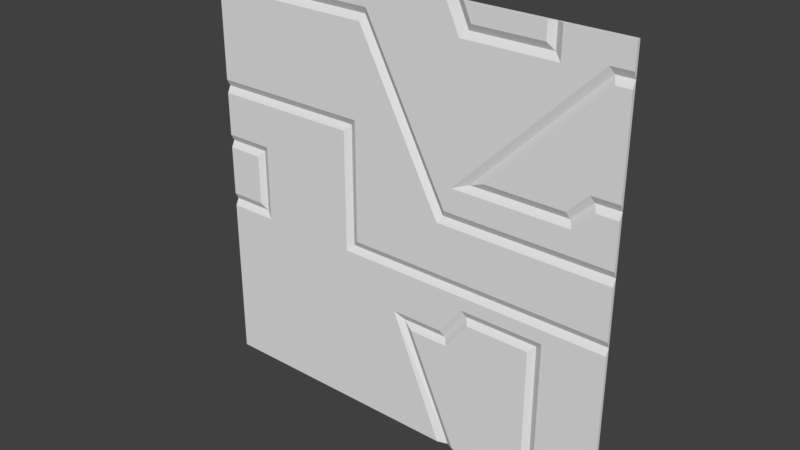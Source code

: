 # Source: exec2_1.blend  (saved by Blender 2.79.0; exported with 4.5.12 LTS)
import bpy
from mathutils import Matrix  # noqa: F401  (used for matrix-valued properties, if any)

bpy.ops.wm.read_factory_settings(use_empty=True)
scene = bpy.context.scene
scene.name = 'Scene'

# ---- collections
col_collection_1 = bpy.data.collections.new('Collection 1'); scene.collection.children.link(col_collection_1)

# ---- materials (node trees are filled in below, after node groups)
mat_exec2_1 = bpy.data.materials.new('exec2_1')
mat_exec2_1.alpha_threshold = 0.0
mat_exec2_1.use_transparent_shadow = False
mat_exec2_1.roughness = 0.5
mat_exec2_1.specular_intensity = 0.0

# ---- material node trees

# ---- world
world_world = bpy.data.worlds.new('World'); scene.world = world_world
world_world.color = (0.05088, 0.05088, 0.05088)
world_world.use_sun_shadow = False
world_world.sun_shadow_jitter_overblur = 0.0
world_world.cycles.sampling_method = 'MANUAL'

# ---- meshes
me_exec2_1 = bpy.data.meshes.new('exec2_1')
me_exec2_1.from_pydata([(-1.28, 1.28, -1.28), (1.28, 1.28, -1.28), (-1.28, 1.28, 1.28), (1.28, 1.28, 1.28), (0.8801, 1.28, -1.28), (0.8801, 1.28, 1.28), (-0.3398, 1.28, 1.28), (-0.3398, 1.28, -1.28), (-1.28, 1.28, -0.2397), (1.28, 1.28, -0.2397), (0.8801, 1.26, -0.1997), (-0.2998, 1.26, -0.1997), (-1.28, 1.28, -0.3999), (1.28, 1.28, -0.3999), (0.8401, 1.26, -0.4399), (-1.28, 1.28, -0.5799), (1.28, 1.28, -0.5799), (0.8401, 1.26, -0.5799), (1.28, 1.28, 0.1401), (0.8801, 1.26, 0.1001), (-0.2998, 1.26, 0.1401), (-1.28, 1.28, 0.1401), (1.28, 1.28, 0.36), (0.8801, 1.26, 0.4), (-0.2998, 1.26, 0.36), (-1.28, 1.28, 0.36), (1.28, 1.28, 0.4801), (0.8801, 1.26, 0.4801), (-0.2998, 1.26, 0.5201), (-1.28, 1.28, 0.4801), (0.8401, 1.26, 1.18), (-1.28, 1.28, 1.1), (1.28, 1.28, 1.1), (-0.3398, 1.28, 1.1), (-1.02, 1.28, 1.28), (-1.02, 1.28, -1.28), (-1.06, 1.26, -0.1997), (-1.06, 1.26, 0.1001), (-1.02, 1.26, 0.5201), (-1.02, 1.26, 1.06), (0.2507, 1.26, 0.1001), (0.1585, 1.28, 0.36), (0.095, 1.28, 0.4801), (-0.2568, 1.26, 1.06), (1.195, 1.26, 1.06), (0.5871, 1.26, 0.4518), (0.5353, 1.26, 0.4), (0.9084, 1.26, 0.7731), (1.138, 1.28, 0.4801), (1.001, 1.26, 0.4), (0.08608, 1.26, -0.6199), (0.3412, 1.28, -1.28), (0.3412, 1.28, 1.28), (0.3267, 1.26, -0.6199), (0.3412, 1.28, 1.28), (0.4316, 1.26, 1.18), (0.4621, 1.26, -0.4399), (-1.28, 1.26, -0.5799), (-1.28, 1.26, -1.28), (0.9201, 1.26, -1.28), (1.28, 1.26, -1.28), (1.28, 1.26, 1.28), (-1.02, 1.26, 1.28), (-1.28, 1.26, 1.28), (0.9201, 1.26, 1.28), (0.9201, 1.26, 1.1), (0.2812, 1.26, 1.28), (-0.3398, 1.26, 1.28), (-1.02, 1.26, -1.28), (-0.3398, 1.26, -1.28), (1.28, 1.26, -0.3999), (1.28, 1.26, -0.2797), (0.9201, 1.26, -0.3599), (0.8801, 1.26, -0.2797), (-0.3398, 1.26, -0.3999), (-0.3798, 1.26, -0.2797), (-0.9803, 1.26, -0.2797), (-1.28, 1.26, -0.2797), (-1.28, 1.26, -0.3999), (1.28, 1.26, -0.5799), (0.9201, 1.26, -0.5799), (-0.3398, 1.26, -0.5799), (0.4222, 1.26, -0.3599), (-1.02, 1.26, -0.3999), (-1.02, 1.26, -0.5799), (-0.03595, 1.26, -0.5399), (-0.3798, 1.26, 0.1401), (-1.28, 1.26, 0.36), (-1.28, 1.26, 0.1801), (-0.9803, 1.26, 0.1801), (1.28, 1.26, 0.1801), (0.8801, 1.26, 0.1801), (1.28, 1.26, 0.36), (0.8801, 1.26, 0.32), (-0.3798, 1.26, 0.36), (-1.28, 1.26, 0.4401), (-1.02, 1.26, 0.36), (1.038, 1.26, 0.32), (1.28, 1.26, 0.4401), (-0.3798, 1.26, 0.4401), (-1.02, 1.26, 0.4401), (1.28, 1.26, 1.14), (0.8801, 1.26, 1.06), (-0.3398, 1.26, 1.14), (0.366, 1.26, 1.1), (-1.28, 1.26, 1.14), (0.8601, 1.26, 0.8413), (1.159, 1.26, 1.14), (-0.2127, 1.26, 1.14), (-1.02, 1.26, 1.14), (0.2948, 1.26, 0.1801), (0.3388, 1.26, 0.32), (0.1785, 1.26, 0.4), (0.5388, 1.26, 0.5201), (0.115, 1.26, 0.5201), (1.158, 1.26, 0.4401), (0.2867, 1.26, -0.5399), (0.2812, 1.26, -1.28), (0.387, 1.26, -1.28), (0.8801, 1.28, 1.14), (0.8401, 1.26, -1.28), (-1.28, 1.26, 0.1001), (-1.28, 1.26, -0.1997), (0.8401, 1.26, 1.28), (-1.02, 1.28, -0.2397), (0.8801, 1.28, -0.2397), (-0.3398, 1.28, -0.2397), (0.8801, 1.28, -0.5799), (1.28, 1.26, -0.1997), (0.8801, 1.28, -0.3999), (-0.3398, 1.28, 0.1401), (1.28, 1.26, 0.1001), (-1.02, 1.28, 0.1401), (0.8801, 1.28, 0.1401), (-0.3398, 1.28, 0.36), (1.018, 1.28, 0.36), (0.8801, 1.28, 0.36), (-0.3398, 1.28, 0.4801), (-1.28, 1.26, 1.06), (-1.02, 1.28, 0.4801), (-1.28, 1.26, 0.5201), (-0.2327, 1.28, 1.1), (1.28, 1.26, 0.5201), (1.28, 1.26, 1.06), (-0.3398, 1.26, 1.06), (-1.02, 1.28, 1.1), (0.2748, 1.28, 0.1401), (0.1231, 1.26, 0.3413), (0.05964, 1.26, 0.4614), (1.179, 1.28, 1.1), (0.4388, 1.28, 0.36), (0.5588, 1.28, 0.4801), (0.8801, 1.28, 0.8013), (1.121, 1.26, 0.5201), (0.3067, 1.28, -0.5799), (0.02405, 1.28, -0.5799), (0.4422, 1.28, -0.3999), (0.406, 1.28, 1.14), (0.387, 1.26, 1.28)], [(5, 52)], [(34, 2, 63, 62), (12, 15, 57, 78), (22, 26, 98, 92), (134, 137, 99, 94), (6, 34, 62, 67), (16, 13, 70, 79), (41, 146, 110, 112), (29, 25, 87, 95), (141, 42, 114, 108), (157, 54, 66, 104), (124, 8, 77, 76), (33, 141, 108, 103), (9, 125, 73, 71), (11, 10, 19, 40, 20), (10, 128, 131, 19), (146, 133, 91, 110), (20, 40, 147, 24), (133, 18, 90, 91), (126, 130, 86, 75), (24, 147, 148, 28), (23, 49, 153, 27), (21, 132, 89, 88), (155, 154, 116, 85), (5, 119, 65, 64), (27, 153, 142, 143, 44, 47), (28, 148, 43, 144), (38, 28, 144, 39), (140, 38, 39, 138), (51, 155, 85, 117), (35, 7, 69, 68), (152, 149, 107, 106), (122, 36, 37, 121), (61, 64, 65, 102, 107, 101), (137, 139, 100, 99), (1, 16, 79, 60), (145, 33, 103, 109), (136, 150, 111, 93), (151, 152, 106, 113), (47, 45, 27), (45, 46, 23, 27), (15, 0, 58, 57), (42, 41, 112, 114), (50, 118, 120, 17, 53), (56, 53, 17, 14), (158, 55, 30, 123), (83, 74, 75, 76), (74, 82, 72, 73, 75), (72, 70, 71, 73), (80, 79, 70, 72), (81, 85, 116, 82, 74), (84, 81, 74, 83), (68, 69, 81, 84), (69, 117, 85, 81), (59, 60, 79, 80), (76, 75, 86, 89), (89, 86, 94, 96), (91, 90, 92, 97, 93), (96, 94, 99, 100), (2, 31, 105, 63), (87, 96, 100, 95), (88, 89, 96, 87), (58, 68, 84, 57), (57, 84, 83, 78), (78, 83, 76, 77), (112, 110, 91, 93, 111), (114, 112, 111, 113), (108, 114, 113, 106, 102), (106, 107, 102), (115, 97, 92, 98), (4, 1, 60, 59), (26, 48, 115, 98), (139, 29, 95, 100), (150, 151, 113, 111), (127, 4, 59, 80), (54, 6, 67, 66), (3, 61, 101, 32), (7, 51, 117, 69), (3, 5, 64, 61), (48, 135, 97, 115), (132, 124, 76, 89), (13, 9, 71, 70), (156, 129, 72, 82), (25, 21, 88, 87), (125, 126, 75, 73), (154, 156, 82, 116), (119, 157, 104, 65), (130, 134, 94, 86), (18, 22, 92, 90), (129, 127, 80, 72), (0, 35, 68, 58), (8, 12, 78, 77), (31, 145, 109, 105), (135, 136, 93, 97), (149, 32, 101, 107), (104, 66, 67, 62, 63, 105, 109, 103, 108, 102, 65), (120, 118, 51, 4), (123, 30, 119, 5), (122, 121, 21, 8), (36, 122, 8, 124), (10, 11, 126, 125), (128, 10, 125, 9), (14, 17, 127, 129), (17, 120, 4, 127), (131, 128, 9, 18), (11, 20, 130, 126), (121, 37, 132, 21), (19, 131, 18, 133), (20, 24, 134, 130), (49, 23, 136, 135), (24, 28, 137, 134), (140, 138, 31, 29), (38, 140, 29, 139), (143, 142, 26, 32), (144, 43, 141, 33), (138, 39, 145, 31), (28, 38, 139, 137), (39, 144, 33, 145), (37, 36, 124, 132), (40, 19, 133, 146), (147, 40, 146, 41), (148, 147, 41, 42), (43, 148, 42, 141), (44, 143, 32, 149), (23, 46, 150, 136), (45, 47, 152, 151), (46, 45, 151, 150), (47, 44, 149, 152), (142, 153, 48, 26), (153, 49, 135, 48), (50, 53, 154, 155), (118, 50, 155, 51), (56, 14, 129, 156), (158, 123, 5, 54), (30, 55, 157, 119), (55, 158, 54, 157), (53, 56, 156, 154)])
_uv = me_exec2_1.uv_layers.new(name='UVMap')
_uv.uv.foreach_set('vector', [0.1015, 1.0, 0.0, 1.0, 0.0, 1.0, 0.1015, 1.0, 0.0, 0.3438, 0.0, 0.2735, 0.0, 0.2735, 0.0, 0.3438, 1.0, 0.6406, 1.0, 0.6875, 1.0, 0.6719, 1.0, 0.6406, 0.3673, 0.6406, 0.3673, 0.6875, 0.3516, 0.6719, 0.3516, 0.6406, 0.3673, 1.0, 0.1015, 1.0, 0.1015, 1.0, 0.3673, 1.0, 1.0, 0.2735, 1.0, 0.3438, 1.0, 0.3438, 1.0, 0.2735, 0.5619, 0.6406, 0.6073, 0.5547, 0.6151, 0.5703, 0.5697, 0.6563, 0.0, 0.6875, 0.0, 0.6406, 0.0, 0.6406, 0.0, 0.6719, 0.4091, 0.9297, 0.5371, 0.6875, 0.5449, 0.7032, 0.4169, 0.9453, 0.6586, 0.9454, 0.6333, 1.0, 0.6099, 1.0, 0.643, 0.9298, 0.1015, 0.4064, 0.0, 0.4064, 0.0, 0.3907, 0.1171, 0.3907, 0.3673, 0.9297, 0.4091, 0.9297, 0.4169, 0.9453, 0.3673, 0.9453, 1.0, 0.4064, 0.8438, 0.4064, 0.8438, 0.3907, 1.0, 0.3907, 0.3829, 0.422, 0.8438, 0.422, 0.8438, 0.5391, 0.5979, 0.5391, 0.3829, 0.5547, 0.8438, 0.422, 1.0, 0.422, 1.0, 0.5391, 0.8438, 0.5391, 0.6073, 0.5547, 0.8438, 0.5547, 0.8438, 0.5703, 0.6151, 0.5703, 0.3829, 0.5547, 0.5979, 0.5391, 0.5481, 0.6333, 0.3829, 0.6406, 0.8438, 0.5547, 1.0, 0.5547, 1.0, 0.5703, 0.8438, 0.5703, 0.3673, 0.4064, 0.3673, 0.5547, 0.3516, 0.5547, 0.3516, 0.3907, 0.3829, 0.6406, 0.5481, 0.6333, 0.5233, 0.6802, 0.3829, 0.7032, 0.8438, 0.6563, 0.891, 0.6563, 0.9379, 0.7032, 0.8438, 0.6875, 0.0, 0.5547, 0.1015, 0.5547, 0.1171, 0.5703, 0.0, 0.5703, 0.5094, 0.2735, 0.6198, 0.2735, 0.612, 0.2891, 0.486, 0.2891, 0.8438, 1.0, 0.8438, 0.9454, 0.8594, 0.9298, 0.8594, 1.0, 0.8438, 0.6875, 0.9379, 0.7032, 1.0, 0.7032, 1.0, 0.914, 0.9669, 0.914, 0.8548, 0.802, 0.3829, 0.7032, 0.5233, 0.6802, 0.3997, 0.914, 0.3673, 0.914, 0.1015, 0.7032, 0.3829, 0.7032, 0.3673, 0.914, 0.1015, 0.914, 0.0, 0.7032, 0.1015, 0.7032, 0.1015, 0.914, 5.429e-08, 0.914, 0.6333, 0.0, 0.5094, 0.2735, 0.486, 0.2891, 0.6099, 0.0, 0.1015, 5.429e-08, 0.3673, 0.0, 0.3673, 0.0, 0.1015, 5.429e-08, 0.8438, 0.813, 0.9604, 0.9297, 0.9526, 0.9453, 0.836, 0.8287, 0.0, 0.422, 0.08583, 0.422, 0.08583, 0.5391, 0.0, 0.5391, 1.0, 1.0, 0.8594, 1.0, 0.8594, 0.9298, 0.8438, 0.914, 0.9526, 0.9453, 1.0, 0.9453, 0.3673, 0.6875, 0.1015, 0.6875, 0.1015, 0.6719, 0.3516, 0.6719, 1.0, 5.429e-08, 1.0, 0.2735, 1.0, 0.2735, 1.0, 5.429e-08, 0.1015, 0.9297, 0.3673, 0.9297, 0.3673, 0.9453, 0.1015, 0.9453, 0.8438, 0.6406, 0.6714, 0.6406, 0.6323, 0.625, 0.8438, 0.625, 0.7183, 0.6875, 0.8438, 0.813, 0.836, 0.8287, 0.7105, 0.7032, 0.8548, 0.802, 0.7293, 0.6765, 0.8438, 0.6875, 0.7293, 0.6765, 0.7091, 0.6563, 0.8438, 0.6563, 0.8438, 0.6875, 0.0, 0.2735, 0.0, 5.429e-08, 0.0, 5.429e-08, 0.0, 0.2735, 0.5371, 0.6875, 0.5619, 0.6406, 0.5697, 0.6563, 0.5449, 0.7032, 0.5336, 0.2579, 0.6512, 0.0, 0.8282, 5.429e-08, 0.8282, 0.2735, 0.6276, 0.2579, 0.6805, 0.3281, 0.6276, 0.2579, 0.8282, 0.2735, 0.8282, 0.3281, 0.6499, 1.0, 0.6686, 0.961, 0.8282, 0.961, 0.8282, 1.0, 0.1015, 0.3438, 0.3673, 0.3438, 0.3516, 0.3907, 0.1171, 0.3907, 0.3673, 0.3438, 0.6649, 0.3594, 0.8594, 0.3594, 0.8438, 0.3907, 0.3516, 0.3907, 0.8594, 0.3594, 1.0, 0.3438, 1.0, 0.3907, 0.8438, 0.3907, 0.8594, 0.2735, 1.0, 0.2735, 1.0, 0.3438, 0.8594, 0.3594, 0.3673, 0.2735, 0.486, 0.2891, 0.612, 0.2891, 0.6649, 0.3594, 0.3673, 0.3438, 0.1015, 0.2735, 0.3673, 0.2735, 0.3673, 0.3438, 0.1015, 0.3438, 0.1015, 5.429e-08, 0.3673, 0.0, 0.3673, 0.2735, 0.1015, 0.2735, 0.3673, 0.0, 0.6099, 0.0, 0.486, 0.2891, 0.3673, 0.2735, 0.8594, 5.429e-08, 1.0, 5.429e-08, 1.0, 0.2735, 0.8594, 0.2735, 0.1171, 0.3907, 0.3516, 0.3907, 0.3516, 0.5547, 0.1171, 0.5703, 0.1171, 0.5703, 0.3516, 0.5547, 0.3516, 0.6406, 0.1015, 0.6406, 0.8438, 0.5703, 1.0, 0.5703, 1.0, 0.6406, 0.9053, 0.625, 0.8438, 0.625, 0.1015, 0.6406, 0.3516, 0.6406, 0.3516, 0.6719, 0.1015, 0.6719, 0.0, 1.0, 5.429e-08, 0.9297, 5.429e-08, 0.9453, 0.0, 1.0, 0.0, 0.6406, 0.1015, 0.6406, 0.1015, 0.6719, 0.0, 0.6719, 0.0, 0.5703, 0.1171, 0.5703, 0.1015, 0.6406, 0.0, 0.6406, 0.0, 5.429e-08, 0.1015, 5.429e-08, 0.1015, 0.2735, 0.0, 0.2735, 0.0, 0.2735, 0.1015, 0.2735, 0.1015, 0.3438, 0.0, 0.3438, 0.0, 0.3438, 0.1015, 0.3438, 0.1171, 0.3907, 0.0, 0.3907, 0.5697, 0.6563, 0.6151, 0.5703, 0.8438, 0.5703, 0.8438, 0.625, 0.6323, 0.625, 0.5449, 0.7032, 0.5697, 0.6563, 0.6323, 0.625, 0.7105, 0.7032, 0.4169, 0.9453, 0.5449, 0.7032, 0.7105, 0.7032, 0.836, 0.8287, 0.8438, 0.914, 0.836, 0.8287, 0.9526, 0.9453, 0.8438, 0.914, 0.9522, 0.6719, 0.9053, 0.625, 1.0, 0.6406, 1.0, 0.6719, 0.8438, 5.429e-08, 1.0, 5.429e-08, 1.0, 5.429e-08, 0.8594, 5.429e-08, 1.0, 0.6875, 0.9444, 0.6875, 0.9522, 0.6719, 1.0, 0.6719, 0.1015, 0.6875, 0.0, 0.6875, 0.0, 0.6719, 0.1015, 0.6719, 0.6714, 0.6406, 0.7183, 0.6875, 0.7105, 0.7032, 0.6323, 0.625, 0.8438, 0.2735, 0.8438, 5.429e-08, 0.8594, 5.429e-08, 0.8594, 0.2735, 0.6333, 1.0, 0.3673, 1.0, 0.3673, 1.0, 0.6099, 1.0, 1.0, 1.0, 1.0, 1.0, 1.0, 0.9453, 1.0, 0.9297, 0.3673, 0.0, 0.6333, 0.0, 0.6099, 0.0, 0.3673, 0.0, 1.0, 1.0, 0.8438, 1.0, 0.8594, 1.0, 1.0, 1.0, 0.9444, 0.6875, 0.8975, 0.6406, 0.9053, 0.625, 0.9522, 0.6719, 0.1015, 0.5547, 0.1015, 0.4064, 0.1171, 0.3907, 0.1171, 0.5703, 1.0, 0.3438, 1.0, 0.4064, 1.0, 0.3907, 1.0, 0.3438, 0.6727, 0.3438, 0.8438, 0.3438, 0.8594, 0.3594, 0.6649, 0.3594, 0.0, 0.6406, 0.0, 0.5547, 0.0, 0.5703, 0.0, 0.6406, 0.8438, 0.4064, 0.3673, 0.4064, 0.3516, 0.3907, 0.8438, 0.3907, 0.6198, 0.2735, 0.6727, 0.3438, 0.6649, 0.3594, 0.612, 0.2891, 0.8438, 0.9454, 0.6586, 0.9454, 0.643, 0.9298, 0.8594, 0.9298, 0.3673, 0.5547, 0.3673, 0.6406, 0.3516, 0.6406, 0.3516, 0.5547, 1.0, 0.5547, 1.0, 0.6406, 1.0, 0.6406, 1.0, 0.5703, 0.8438, 0.3438, 0.8438, 0.2735, 0.8594, 0.2735, 0.8594, 0.3594, 0.0, 5.429e-08, 0.1015, 5.429e-08, 0.1015, 5.429e-08, 0.0, 5.429e-08, 0.0, 0.4064, 0.0, 0.3438, 0.0, 0.3438, 0.0, 0.3907, 5.429e-08, 0.9297, 0.1015, 0.9297, 0.1015, 0.9453, 5.429e-08, 0.9453, 0.8975, 0.6406, 0.8438, 0.6406, 0.8438, 0.625, 0.9053, 0.625, 0.9604, 0.9297, 1.0, 0.9297, 1.0, 0.9453, 0.9526, 0.9453, 0.643, 0.9298, 0.6099, 1.0, 0.3673, 1.0, 0.1015, 1.0, 0.0, 1.0, 5.429e-08, 0.9453, 0.1015, 0.9453, 0.3673, 0.9453, 0.4169, 0.9453, 0.8438, 0.914, 0.8594, 0.9298, 0.8282, 5.429e-08, 0.6512, 0.0, 0.6333, 0.0, 0.8438, 5.429e-08, 0.8282, 1.0, 0.8282, 0.961, 0.8438, 0.9454, 0.8438, 1.0, 0.0, 0.422, 0.0, 0.5391, 0.0, 0.5547, 0.0, 0.4064, 0.08583, 0.422, 0.0, 0.422, 0.0, 0.4064, 0.1015, 0.4064, 0.8438, 0.422, 0.3829, 0.422, 0.3673, 0.4064, 0.8438, 0.4064, 1.0, 0.422, 0.8438, 0.422, 0.8438, 0.4064, 1.0, 0.4064, 0.8282, 0.3281, 0.8282, 0.2735, 0.8438, 0.2735, 0.8438, 0.3438, 0.8282, 0.2735, 0.8282, 5.429e-08, 0.8438, 5.429e-08, 0.8438, 0.2735, 1.0, 0.5391, 1.0, 0.422, 1.0, 0.4064, 1.0, 0.5547, 0.3829, 0.422, 0.3829, 0.5547, 0.3673, 0.5547, 0.3673, 0.4064, 0.0, 0.5391, 0.08583, 0.5391, 0.1015, 0.5547, 0.0, 0.5547, 0.8438, 0.5391, 1.0, 0.5391, 1.0, 0.5547, 0.8438, 0.5547, 0.3829, 0.5547, 0.3829, 0.6406, 0.3673, 0.6406, 0.3673, 0.5547, 0.891, 0.6563, 0.8438, 0.6563, 0.8438, 0.6406, 0.8975, 0.6406, 0.3829, 0.6406, 0.3829, 0.7032, 0.3673, 0.6875, 0.3673, 0.6406, 0.0, 0.7032, 5.429e-08, 0.914, 5.429e-08, 0.9297, 0.0, 0.6875, 0.1015, 0.7032, 0.0, 0.7032, 0.0, 0.6875, 0.1015, 0.6875, 1.0, 0.914, 1.0, 0.7032, 1.0, 0.6875, 1.0, 0.9297, 0.3673, 0.914, 0.3997, 0.914, 0.4091, 0.9297, 0.3673, 0.9297, 5.429e-08, 0.914, 0.1015, 0.914, 0.1015, 0.9297, 5.429e-08, 0.9297, 0.3829, 0.7032, 0.1015, 0.7032, 0.1015, 0.6875, 0.3673, 0.6875, 0.1015, 0.914, 0.3673, 0.914, 0.3673, 0.9297, 0.1015, 0.9297, 0.08583, 0.5391, 0.08583, 0.422, 0.1015, 0.4064, 0.1015, 0.5547, 0.5979, 0.5391, 0.8438, 0.5391, 0.8438, 0.5547, 0.6073, 0.5547, 0.5481, 0.6333, 0.5979, 0.5391, 0.6073, 0.5547, 0.5619, 0.6406, 0.5233, 0.6802, 0.5481, 0.6333, 0.5619, 0.6406, 0.5371, 0.6875, 0.3997, 0.914, 0.5233, 0.6802, 0.5371, 0.6875, 0.4091, 0.9297, 0.9669, 0.914, 1.0, 0.914, 1.0, 0.9297, 0.9604, 0.9297, 0.8438, 0.6563, 0.7091, 0.6563, 0.6714, 0.6406, 0.8438, 0.6406, 0.7293, 0.6765, 0.8548, 0.802, 0.8438, 0.813, 0.7183, 0.6875, 0.7091, 0.6563, 0.7293, 0.6765, 0.7183, 0.6875, 0.6714, 0.6406, 0.8548, 0.802, 0.9669, 0.914, 0.9604, 0.9297, 0.8438, 0.813, 1.0, 0.7032, 0.9379, 0.7032, 0.9444, 0.6875, 1.0, 0.6875, 0.9379, 0.7032, 0.891, 0.6563, 0.8975, 0.6406, 0.9444, 0.6875, 0.5336, 0.2579, 0.6276, 0.2579, 0.6198, 0.2735, 0.5094, 0.2735, 0.6512, 0.0, 0.5336, 0.2579, 0.5094, 0.2735, 0.6333, 0.0, 0.6805, 0.3281, 0.8282, 0.3281, 0.8438, 0.3438, 0.6727, 0.3438, 0.6499, 1.0, 0.8282, 1.0, 0.8438, 1.0, 0.6333, 1.0, 0.8282, 0.961, 0.6686, 0.961, 0.6586, 0.9454, 0.8438, 0.9454, 0.6686, 0.961, 0.6499, 1.0, 0.6333, 1.0, 0.6586, 0.9454, 0.6276, 0.2579, 0.6805, 0.3281, 0.6727, 0.3438, 0.6198, 0.2735])
me_exec2_1.materials.append(mat_exec2_1)
me_exec2_1.use_remesh_preserve_volume = False
me_exec2_1.use_remesh_preserve_attributes = False
me_exec2_1.use_mirror_vertex_groups = False
me_exec2_1.update()

# ---- objects
ob_exec2_1 = bpy.data.objects.new('exec2_1', me_exec2_1)

# ---- transforms, parenting, visibility, modifiers, constraints
ob_exec2_1.location = (0.0, 0.0, 0.0)
ob_exec2_1.lineart.crease_threshold = 0.0

# ---- collection membership
col_collection_1.objects.link(ob_exec2_1)

# ---- scene / render settings (as saved in the file)
scene.frame_start = 1; scene.frame_end = 2; scene.frame_set(1)
scene.render.engine = 'BLENDER_EEVEE_NEXT'
scene.render.resolution_percentage = 50
scene.render.dither_intensity = 0.0
scene.cycles.use_denoising = False
scene.cycles.samples = 128
scene.cycles.sampling_pattern = 'TABULATED_SOBOL'
scene.cycles.use_adaptive_sampling = False
scene.cycles.use_light_tree = False
scene.cycles.blur_glossy = 0.0
scene.cycles.sample_clamp_indirect = 0.0
scene.view_settings.view_transform = 'Standard'
bpy.context.view_layer.update()

# ---- added for rendering (the .blend has no active camera and no usable light): camera, sun
cam_auto = bpy.data.cameras.new('AutoCamera')
cam_auto.lens = 50.0
cam_auto.sensor_width = 36.0
cam_auto.clip_end = 1000.0
ob_auto_camera = bpy.data.objects.new('AutoCamera', cam_auto)
scene.collection.objects.link(ob_auto_camera)
ob_auto_camera.location = (3.34972, -2.74967, 2.67978)
ob_auto_camera.rotation_euler = (1.09748, -7.21219e-08, 0.694738)
scene.camera = ob_auto_camera
light_auto_sun = bpy.data.lights.new('AutoSun', 'SUN')
light_auto_sun.energy = 3.0
light_auto_sun.angle = 0.0523599
ob_auto_sun = bpy.data.objects.new('AutoSun', light_auto_sun)
scene.collection.objects.link(ob_auto_sun)
ob_auto_sun.rotation_euler = (0.872665, 0.174533, 0.523599)
bpy.context.view_layer.update()
